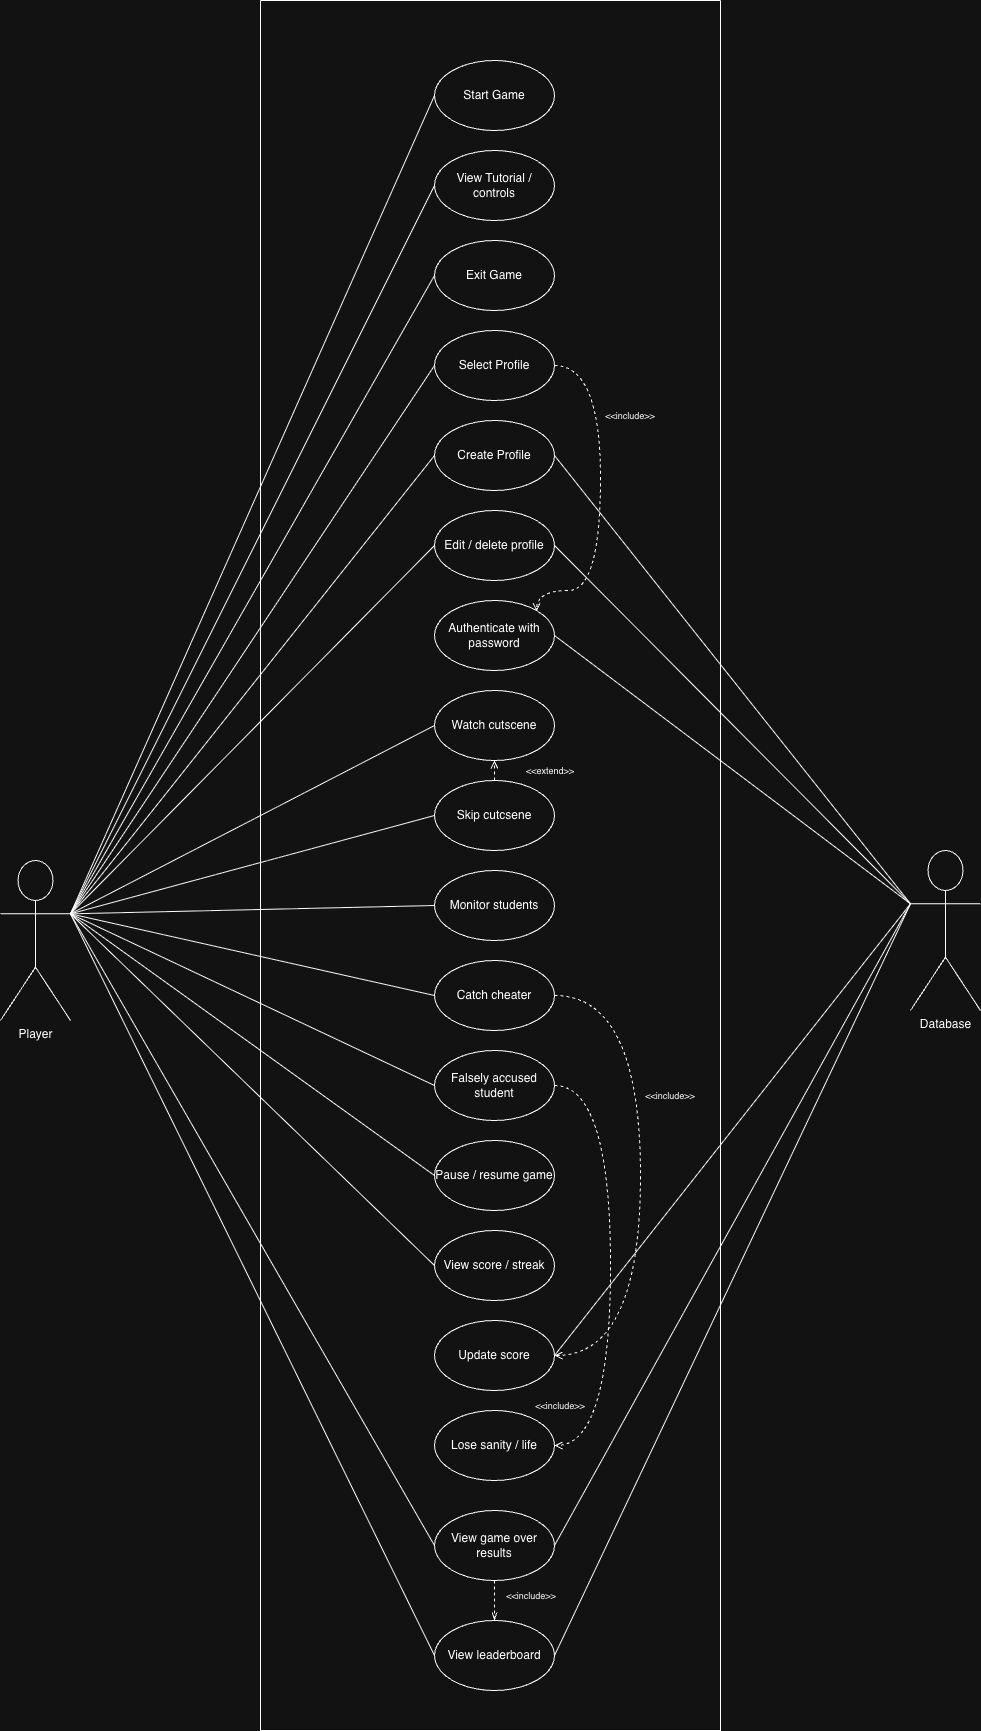

The diagram above was exported from draw.io. Its source (the exported page's mxGraphModel, read from the mxfile embedded in the PNG):
<mxGraphModel dx="1122" dy="821" grid="1" gridSize="10" guides="1" tooltips="1" connect="1" arrows="1" fold="1" page="1" pageScale="1" pageWidth="850" pageHeight="1100" math="0" shadow="0">
  <root>
    <mxCell id="0" />
    <mxCell id="1" parent="0" />
    <mxCell id="Elu3yG2DWHTaQyx7WWFd-1" parent="1" style="swimlane;startSize=0;fontSize=6;" value="" vertex="1">
      <mxGeometry height="1730" width="460" x="400" y="300" as="geometry" />
    </mxCell>
    <mxCell id="Elu3yG2DWHTaQyx7WWFd-54" parent="Elu3yG2DWHTaQyx7WWFd-1" style="ellipse;whiteSpace=wrap;html=1;" value="Start Game" vertex="1">
      <mxGeometry height="70" width="120" x="174" y="60" as="geometry" />
    </mxCell>
    <mxCell id="Elu3yG2DWHTaQyx7WWFd-55" parent="Elu3yG2DWHTaQyx7WWFd-1" style="ellipse;whiteSpace=wrap;html=1;" value="View Tutorial / controls" vertex="1">
      <mxGeometry height="70" width="120" x="174" y="150" as="geometry" />
    </mxCell>
    <mxCell id="Elu3yG2DWHTaQyx7WWFd-56" parent="Elu3yG2DWHTaQyx7WWFd-1" style="ellipse;whiteSpace=wrap;html=1;" value="Exit Game" vertex="1">
      <mxGeometry height="70" width="120" x="174" y="240" as="geometry" />
    </mxCell>
    <mxCell id="Elu3yG2DWHTaQyx7WWFd-105" edge="1" parent="Elu3yG2DWHTaQyx7WWFd-1" source="Elu3yG2DWHTaQyx7WWFd-57" style="edgeStyle=orthogonalEdgeStyle;rounded=0;orthogonalLoop=1;jettySize=auto;html=1;exitX=1;exitY=0.5;exitDx=0;exitDy=0;entryX=1;entryY=0;entryDx=0;entryDy=0;curved=1;dashed=1;endArrow=open;endFill=0;" target="Elu3yG2DWHTaQyx7WWFd-60">
      <mxGeometry relative="1" as="geometry">
        <Array as="points">
          <mxPoint x="340" y="365" />
          <mxPoint x="340" y="590" />
          <mxPoint x="276" y="590" />
        </Array>
      </mxGeometry>
    </mxCell>
    <mxCell id="Elu3yG2DWHTaQyx7WWFd-57" parent="Elu3yG2DWHTaQyx7WWFd-1" style="ellipse;whiteSpace=wrap;html=1;" value="Select Profile" vertex="1">
      <mxGeometry height="70" width="120" x="174" y="330" as="geometry" />
    </mxCell>
    <mxCell id="Elu3yG2DWHTaQyx7WWFd-58" parent="Elu3yG2DWHTaQyx7WWFd-1" style="ellipse;whiteSpace=wrap;html=1;" value="Create Profile" vertex="1">
      <mxGeometry height="70" width="120" x="174" y="420" as="geometry" />
    </mxCell>
    <mxCell id="Elu3yG2DWHTaQyx7WWFd-59" parent="Elu3yG2DWHTaQyx7WWFd-1" style="ellipse;whiteSpace=wrap;html=1;" value="Edit / delete profile" vertex="1">
      <mxGeometry height="70" width="120" x="174" y="510" as="geometry" />
    </mxCell>
    <mxCell id="Elu3yG2DWHTaQyx7WWFd-60" parent="Elu3yG2DWHTaQyx7WWFd-1" style="ellipse;whiteSpace=wrap;html=1;" value="Authenticate with password" vertex="1">
      <mxGeometry height="70" width="120" x="174" y="600" as="geometry" />
    </mxCell>
    <mxCell id="Elu3yG2DWHTaQyx7WWFd-61" parent="Elu3yG2DWHTaQyx7WWFd-1" style="ellipse;whiteSpace=wrap;html=1;" value="Watch cutscene" vertex="1">
      <mxGeometry height="70" width="120" x="174" y="690" as="geometry" />
    </mxCell>
    <mxCell id="Elu3yG2DWHTaQyx7WWFd-102" edge="1" parent="Elu3yG2DWHTaQyx7WWFd-1" source="Elu3yG2DWHTaQyx7WWFd-62" style="rounded=0;orthogonalLoop=1;jettySize=auto;html=1;exitX=0.5;exitY=0;exitDx=0;exitDy=0;entryX=0.5;entryY=1;entryDx=0;entryDy=0;dashed=1;endArrow=open;endFill=0;" target="Elu3yG2DWHTaQyx7WWFd-61">
      <mxGeometry relative="1" as="geometry" />
    </mxCell>
    <mxCell id="Elu3yG2DWHTaQyx7WWFd-62" parent="Elu3yG2DWHTaQyx7WWFd-1" style="ellipse;whiteSpace=wrap;html=1;" value="Skip cutcsene" vertex="1">
      <mxGeometry height="70" width="120" x="174" y="780" as="geometry" />
    </mxCell>
    <mxCell id="Elu3yG2DWHTaQyx7WWFd-63" parent="Elu3yG2DWHTaQyx7WWFd-1" style="ellipse;whiteSpace=wrap;html=1;" value="Monitor students" vertex="1">
      <mxGeometry height="70" width="120" x="174" y="870" as="geometry" />
    </mxCell>
    <mxCell id="Elu3yG2DWHTaQyx7WWFd-100" edge="1" parent="Elu3yG2DWHTaQyx7WWFd-1" source="Elu3yG2DWHTaQyx7WWFd-64" style="edgeStyle=orthogonalEdgeStyle;rounded=0;orthogonalLoop=1;jettySize=auto;html=1;exitX=1;exitY=0.5;exitDx=0;exitDy=0;entryX=1;entryY=0.5;entryDx=0;entryDy=0;curved=1;dashed=1;endArrow=open;endFill=0;" target="Elu3yG2DWHTaQyx7WWFd-68">
      <mxGeometry relative="1" as="geometry">
        <Array as="points">
          <mxPoint x="380" y="995" />
          <mxPoint x="380" y="1355" />
        </Array>
      </mxGeometry>
    </mxCell>
    <mxCell id="Elu3yG2DWHTaQyx7WWFd-64" parent="Elu3yG2DWHTaQyx7WWFd-1" style="ellipse;whiteSpace=wrap;html=1;" value="Catch cheater" vertex="1">
      <mxGeometry height="70" width="120" x="174" y="960" as="geometry" />
    </mxCell>
    <mxCell id="Elu3yG2DWHTaQyx7WWFd-97" edge="1" parent="Elu3yG2DWHTaQyx7WWFd-1" source="Elu3yG2DWHTaQyx7WWFd-65" style="edgeStyle=orthogonalEdgeStyle;rounded=0;orthogonalLoop=1;jettySize=auto;html=1;exitX=1;exitY=0.5;exitDx=0;exitDy=0;entryX=1;entryY=0.5;entryDx=0;entryDy=0;curved=1;dashed=1;endArrow=open;endFill=0;" target="Elu3yG2DWHTaQyx7WWFd-69">
      <mxGeometry relative="1" as="geometry">
        <Array as="points">
          <mxPoint x="350" y="1085" />
          <mxPoint x="350" y="1445" />
        </Array>
      </mxGeometry>
    </mxCell>
    <mxCell id="Elu3yG2DWHTaQyx7WWFd-65" parent="Elu3yG2DWHTaQyx7WWFd-1" style="ellipse;whiteSpace=wrap;html=1;" value="Falsely accused student" vertex="1">
      <mxGeometry height="70" width="120" x="174" y="1050" as="geometry" />
    </mxCell>
    <mxCell id="Elu3yG2DWHTaQyx7WWFd-66" parent="Elu3yG2DWHTaQyx7WWFd-1" style="ellipse;whiteSpace=wrap;html=1;" value="Pause / resume game" vertex="1">
      <mxGeometry height="70" width="120" x="174" y="1140" as="geometry" />
    </mxCell>
    <mxCell id="Elu3yG2DWHTaQyx7WWFd-67" parent="Elu3yG2DWHTaQyx7WWFd-1" style="ellipse;whiteSpace=wrap;html=1;" value="View score / streak" vertex="1">
      <mxGeometry height="70" width="120" x="174" y="1230" as="geometry" />
    </mxCell>
    <mxCell id="Elu3yG2DWHTaQyx7WWFd-68" parent="Elu3yG2DWHTaQyx7WWFd-1" style="ellipse;whiteSpace=wrap;html=1;" value="Update score" vertex="1">
      <mxGeometry height="70" width="120" x="174" y="1320" as="geometry" />
    </mxCell>
    <mxCell id="Elu3yG2DWHTaQyx7WWFd-69" parent="Elu3yG2DWHTaQyx7WWFd-1" style="ellipse;whiteSpace=wrap;html=1;" value="Lose sanity / life" vertex="1">
      <mxGeometry height="70" width="120" x="174" y="1410" as="geometry" />
    </mxCell>
    <mxCell id="Elu3yG2DWHTaQyx7WWFd-95" edge="1" parent="Elu3yG2DWHTaQyx7WWFd-1" source="Elu3yG2DWHTaQyx7WWFd-70" style="edgeStyle=orthogonalEdgeStyle;rounded=0;orthogonalLoop=1;jettySize=auto;html=1;exitX=0.5;exitY=1;exitDx=0;exitDy=0;entryX=0.5;entryY=0;entryDx=0;entryDy=0;dashed=1;endArrow=openThin;endFill=0;" target="Elu3yG2DWHTaQyx7WWFd-71">
      <mxGeometry relative="1" as="geometry" />
    </mxCell>
    <mxCell id="Elu3yG2DWHTaQyx7WWFd-70" parent="Elu3yG2DWHTaQyx7WWFd-1" style="ellipse;whiteSpace=wrap;html=1;" value="View game over results" vertex="1">
      <mxGeometry height="70" width="120" x="174" y="1510" as="geometry" />
    </mxCell>
    <mxCell id="Elu3yG2DWHTaQyx7WWFd-71" parent="Elu3yG2DWHTaQyx7WWFd-1" style="ellipse;whiteSpace=wrap;html=1;" value="View leaderboard" vertex="1">
      <mxGeometry height="70" width="120" x="174" y="1620" as="geometry" />
    </mxCell>
    <mxCell id="Elu3yG2DWHTaQyx7WWFd-96" parent="Elu3yG2DWHTaQyx7WWFd-1" style="text;html=1;whiteSpace=wrap;strokeColor=none;fillColor=none;align=center;verticalAlign=middle;rounded=0;" value="&lt;font style=&quot;font-size: 9px;&quot;&gt;&amp;lt;&amp;lt;include&amp;gt;&amp;gt;&lt;/font&gt;" vertex="1">
      <mxGeometry height="30" width="60" x="241" y="1580" as="geometry" />
    </mxCell>
    <mxCell id="Elu3yG2DWHTaQyx7WWFd-98" parent="Elu3yG2DWHTaQyx7WWFd-1" style="text;html=1;whiteSpace=wrap;strokeColor=none;fillColor=none;align=center;verticalAlign=middle;rounded=0;" value="&lt;font style=&quot;font-size: 9px;&quot;&gt;&amp;lt;&amp;lt;include&amp;gt;&amp;gt;&lt;/font&gt;" vertex="1">
      <mxGeometry height="30" width="60" x="270" y="1390" as="geometry" />
    </mxCell>
    <mxCell id="Elu3yG2DWHTaQyx7WWFd-101" parent="Elu3yG2DWHTaQyx7WWFd-1" style="text;html=1;whiteSpace=wrap;strokeColor=none;fillColor=none;align=center;verticalAlign=middle;rounded=0;" value="&lt;font style=&quot;font-size: 9px;&quot;&gt;&amp;lt;&amp;lt;include&amp;gt;&amp;gt;&lt;/font&gt;" vertex="1">
      <mxGeometry height="30" width="60" x="380" y="1080" as="geometry" />
    </mxCell>
    <mxCell id="Elu3yG2DWHTaQyx7WWFd-103" parent="Elu3yG2DWHTaQyx7WWFd-1" style="text;html=1;whiteSpace=wrap;strokeColor=none;fillColor=none;align=center;verticalAlign=middle;rounded=0;" value="&lt;font style=&quot;font-size: 9px;&quot;&gt;&amp;lt;&amp;lt;extend&amp;gt;&amp;gt;&lt;/font&gt;" vertex="1">
      <mxGeometry height="30" width="60" x="260" y="755" as="geometry" />
    </mxCell>
    <mxCell id="Elu3yG2DWHTaQyx7WWFd-106" parent="Elu3yG2DWHTaQyx7WWFd-1" style="text;html=1;whiteSpace=wrap;strokeColor=none;fillColor=none;align=center;verticalAlign=middle;rounded=0;" value="&lt;font style=&quot;font-size: 9px;&quot;&gt;&amp;lt;&amp;lt;include&amp;gt;&amp;gt;&lt;/font&gt;" vertex="1">
      <mxGeometry height="30" width="60" x="340" y="400" as="geometry" />
    </mxCell>
    <mxCell id="Elu3yG2DWHTaQyx7WWFd-107" edge="1" parent="Elu3yG2DWHTaQyx7WWFd-1" source="Elu3yG2DWHTaQyx7WWFd-62" style="edgeStyle=orthogonalEdgeStyle;rounded=0;orthogonalLoop=1;jettySize=auto;html=1;exitX=0.5;exitY=1;exitDx=0;exitDy=0;" target="Elu3yG2DWHTaQyx7WWFd-62">
      <mxGeometry relative="1" as="geometry" />
    </mxCell>
    <mxCell id="Elu3yG2DWHTaQyx7WWFd-74" edge="1" parent="1" source="Elu3yG2DWHTaQyx7WWFd-72" style="rounded=0;orthogonalLoop=1;jettySize=auto;html=1;exitX=1;exitY=0.3333333333333333;exitDx=0;exitDy=0;exitPerimeter=0;entryX=0;entryY=0.5;entryDx=0;entryDy=0;endArrow=none;endFill=0;" target="Elu3yG2DWHTaQyx7WWFd-54">
      <mxGeometry relative="1" as="geometry" />
    </mxCell>
    <mxCell id="Elu3yG2DWHTaQyx7WWFd-75" edge="1" parent="1" source="Elu3yG2DWHTaQyx7WWFd-72" style="rounded=0;orthogonalLoop=1;jettySize=auto;html=1;exitX=1;exitY=0.3333333333333333;exitDx=0;exitDy=0;exitPerimeter=0;entryX=0;entryY=0.5;entryDx=0;entryDy=0;endArrow=none;endFill=0;" target="Elu3yG2DWHTaQyx7WWFd-55">
      <mxGeometry relative="1" as="geometry" />
    </mxCell>
    <mxCell id="Elu3yG2DWHTaQyx7WWFd-76" edge="1" parent="1" source="Elu3yG2DWHTaQyx7WWFd-72" style="rounded=0;orthogonalLoop=1;jettySize=auto;html=1;exitX=1;exitY=0.3333333333333333;exitDx=0;exitDy=0;exitPerimeter=0;entryX=0;entryY=0.5;entryDx=0;entryDy=0;endArrow=none;endFill=0;" target="Elu3yG2DWHTaQyx7WWFd-56">
      <mxGeometry relative="1" as="geometry" />
    </mxCell>
    <mxCell id="Elu3yG2DWHTaQyx7WWFd-77" edge="1" parent="1" source="Elu3yG2DWHTaQyx7WWFd-72" style="rounded=0;orthogonalLoop=1;jettySize=auto;html=1;exitX=1;exitY=0.3333333333333333;exitDx=0;exitDy=0;exitPerimeter=0;entryX=0;entryY=0.5;entryDx=0;entryDy=0;endArrow=none;endFill=0;" target="Elu3yG2DWHTaQyx7WWFd-57">
      <mxGeometry relative="1" as="geometry" />
    </mxCell>
    <mxCell id="Elu3yG2DWHTaQyx7WWFd-78" edge="1" parent="1" source="Elu3yG2DWHTaQyx7WWFd-72" style="rounded=0;orthogonalLoop=1;jettySize=auto;html=1;exitX=1;exitY=0.3333333333333333;exitDx=0;exitDy=0;exitPerimeter=0;entryX=0;entryY=0.5;entryDx=0;entryDy=0;endArrow=none;endFill=0;" target="Elu3yG2DWHTaQyx7WWFd-58">
      <mxGeometry relative="1" as="geometry" />
    </mxCell>
    <mxCell id="Elu3yG2DWHTaQyx7WWFd-79" edge="1" parent="1" source="Elu3yG2DWHTaQyx7WWFd-72" style="rounded=0;orthogonalLoop=1;jettySize=auto;html=1;exitX=1;exitY=0.3333333333333333;exitDx=0;exitDy=0;exitPerimeter=0;entryX=0;entryY=0.5;entryDx=0;entryDy=0;endArrow=none;endFill=0;" target="Elu3yG2DWHTaQyx7WWFd-59">
      <mxGeometry relative="1" as="geometry" />
    </mxCell>
    <mxCell id="Elu3yG2DWHTaQyx7WWFd-80" edge="1" parent="1" source="Elu3yG2DWHTaQyx7WWFd-72" style="rounded=0;orthogonalLoop=1;jettySize=auto;html=1;exitX=1;exitY=0.3333333333333333;exitDx=0;exitDy=0;exitPerimeter=0;entryX=0;entryY=0.5;entryDx=0;entryDy=0;endArrow=none;endFill=0;" target="Elu3yG2DWHTaQyx7WWFd-61">
      <mxGeometry relative="1" as="geometry" />
    </mxCell>
    <mxCell id="Elu3yG2DWHTaQyx7WWFd-81" edge="1" parent="1" source="Elu3yG2DWHTaQyx7WWFd-72" style="rounded=0;orthogonalLoop=1;jettySize=auto;html=1;exitX=1;exitY=0.3333333333333333;exitDx=0;exitDy=0;exitPerimeter=0;entryX=0;entryY=0.5;entryDx=0;entryDy=0;endArrow=none;endFill=0;" target="Elu3yG2DWHTaQyx7WWFd-62">
      <mxGeometry relative="1" as="geometry" />
    </mxCell>
    <mxCell id="Elu3yG2DWHTaQyx7WWFd-82" edge="1" parent="1" source="Elu3yG2DWHTaQyx7WWFd-72" style="rounded=0;orthogonalLoop=1;jettySize=auto;html=1;exitX=1;exitY=0.3333333333333333;exitDx=0;exitDy=0;exitPerimeter=0;entryX=0;entryY=0.5;entryDx=0;entryDy=0;endArrow=none;endFill=0;" target="Elu3yG2DWHTaQyx7WWFd-63">
      <mxGeometry relative="1" as="geometry" />
    </mxCell>
    <mxCell id="Elu3yG2DWHTaQyx7WWFd-83" edge="1" parent="1" source="Elu3yG2DWHTaQyx7WWFd-72" style="rounded=0;orthogonalLoop=1;jettySize=auto;html=1;exitX=1;exitY=0.3333333333333333;exitDx=0;exitDy=0;exitPerimeter=0;entryX=0;entryY=0.5;entryDx=0;entryDy=0;endArrow=none;endFill=0;" target="Elu3yG2DWHTaQyx7WWFd-64">
      <mxGeometry relative="1" as="geometry" />
    </mxCell>
    <mxCell id="Elu3yG2DWHTaQyx7WWFd-84" edge="1" parent="1" source="Elu3yG2DWHTaQyx7WWFd-72" style="rounded=0;orthogonalLoop=1;jettySize=auto;html=1;exitX=1;exitY=0.3333333333333333;exitDx=0;exitDy=0;exitPerimeter=0;entryX=0;entryY=0.5;entryDx=0;entryDy=0;endArrow=none;endFill=0;" target="Elu3yG2DWHTaQyx7WWFd-65">
      <mxGeometry relative="1" as="geometry" />
    </mxCell>
    <mxCell id="Elu3yG2DWHTaQyx7WWFd-85" edge="1" parent="1" source="Elu3yG2DWHTaQyx7WWFd-72" style="rounded=0;orthogonalLoop=1;jettySize=auto;html=1;exitX=1;exitY=0.3333333333333333;exitDx=0;exitDy=0;exitPerimeter=0;entryX=0;entryY=0.5;entryDx=0;entryDy=0;endArrow=none;endFill=0;" target="Elu3yG2DWHTaQyx7WWFd-66">
      <mxGeometry relative="1" as="geometry" />
    </mxCell>
    <mxCell id="Elu3yG2DWHTaQyx7WWFd-86" edge="1" parent="1" source="Elu3yG2DWHTaQyx7WWFd-72" style="rounded=0;orthogonalLoop=1;jettySize=auto;html=1;exitX=1;exitY=0.3333333333333333;exitDx=0;exitDy=0;exitPerimeter=0;entryX=0;entryY=0.5;entryDx=0;entryDy=0;endArrow=none;endFill=0;" target="Elu3yG2DWHTaQyx7WWFd-67">
      <mxGeometry relative="1" as="geometry" />
    </mxCell>
    <mxCell id="Elu3yG2DWHTaQyx7WWFd-87" edge="1" parent="1" source="Elu3yG2DWHTaQyx7WWFd-72" style="rounded=0;orthogonalLoop=1;jettySize=auto;html=1;exitX=1;exitY=0.3333333333333333;exitDx=0;exitDy=0;exitPerimeter=0;entryX=0;entryY=0.5;entryDx=0;entryDy=0;endArrow=none;endFill=0;" target="Elu3yG2DWHTaQyx7WWFd-70">
      <mxGeometry relative="1" as="geometry" />
    </mxCell>
    <mxCell id="Elu3yG2DWHTaQyx7WWFd-88" edge="1" parent="1" source="Elu3yG2DWHTaQyx7WWFd-72" style="rounded=0;orthogonalLoop=1;jettySize=auto;html=1;exitX=1;exitY=0.3333333333333333;exitDx=0;exitDy=0;exitPerimeter=0;entryX=0;entryY=0.5;entryDx=0;entryDy=0;endArrow=none;endFill=0;" target="Elu3yG2DWHTaQyx7WWFd-71">
      <mxGeometry relative="1" as="geometry" />
    </mxCell>
    <mxCell id="Elu3yG2DWHTaQyx7WWFd-72" parent="1" style="shape=umlActor;verticalLabelPosition=bottom;verticalAlign=top;html=1;outlineConnect=0;" value="Player" vertex="1">
      <mxGeometry height="160" width="70" x="140" y="1160" as="geometry" />
    </mxCell>
    <mxCell id="Elu3yG2DWHTaQyx7WWFd-89" edge="1" parent="1" source="Elu3yG2DWHTaQyx7WWFd-73" style="rounded=0;orthogonalLoop=1;jettySize=auto;html=1;exitX=0;exitY=0.3333333333333333;exitDx=0;exitDy=0;exitPerimeter=0;entryX=1;entryY=0.5;entryDx=0;entryDy=0;endArrow=none;endFill=0;" target="Elu3yG2DWHTaQyx7WWFd-58">
      <mxGeometry relative="1" as="geometry" />
    </mxCell>
    <mxCell id="Elu3yG2DWHTaQyx7WWFd-90" edge="1" parent="1" source="Elu3yG2DWHTaQyx7WWFd-73" style="rounded=0;orthogonalLoop=1;jettySize=auto;html=1;exitX=0;exitY=0.3333333333333333;exitDx=0;exitDy=0;exitPerimeter=0;entryX=1;entryY=0.5;entryDx=0;entryDy=0;endArrow=none;endFill=0;" target="Elu3yG2DWHTaQyx7WWFd-59">
      <mxGeometry relative="1" as="geometry" />
    </mxCell>
    <mxCell id="Elu3yG2DWHTaQyx7WWFd-91" edge="1" parent="1" source="Elu3yG2DWHTaQyx7WWFd-73" style="rounded=0;orthogonalLoop=1;jettySize=auto;html=1;exitX=0;exitY=0.3333333333333333;exitDx=0;exitDy=0;exitPerimeter=0;entryX=1;entryY=0.5;entryDx=0;entryDy=0;endArrow=none;endFill=0;" target="Elu3yG2DWHTaQyx7WWFd-60">
      <mxGeometry relative="1" as="geometry" />
    </mxCell>
    <mxCell id="Elu3yG2DWHTaQyx7WWFd-92" edge="1" parent="1" source="Elu3yG2DWHTaQyx7WWFd-73" style="rounded=0;orthogonalLoop=1;jettySize=auto;html=1;exitX=0;exitY=0.3333333333333333;exitDx=0;exitDy=0;exitPerimeter=0;entryX=1;entryY=0.5;entryDx=0;entryDy=0;endArrow=none;endFill=0;" target="Elu3yG2DWHTaQyx7WWFd-68">
      <mxGeometry relative="1" as="geometry" />
    </mxCell>
    <mxCell id="Elu3yG2DWHTaQyx7WWFd-93" edge="1" parent="1" source="Elu3yG2DWHTaQyx7WWFd-73" style="rounded=0;orthogonalLoop=1;jettySize=auto;html=1;exitX=0;exitY=0.3333333333333333;exitDx=0;exitDy=0;exitPerimeter=0;entryX=1;entryY=0.5;entryDx=0;entryDy=0;endArrow=none;endFill=0;" target="Elu3yG2DWHTaQyx7WWFd-70">
      <mxGeometry relative="1" as="geometry" />
    </mxCell>
    <mxCell id="Elu3yG2DWHTaQyx7WWFd-94" edge="1" parent="1" source="Elu3yG2DWHTaQyx7WWFd-73" style="rounded=0;orthogonalLoop=1;jettySize=auto;html=1;exitX=0;exitY=0.3333333333333333;exitDx=0;exitDy=0;exitPerimeter=0;entryX=1;entryY=0.5;entryDx=0;entryDy=0;endArrow=none;endFill=0;" target="Elu3yG2DWHTaQyx7WWFd-71">
      <mxGeometry relative="1" as="geometry" />
    </mxCell>
    <mxCell id="Elu3yG2DWHTaQyx7WWFd-73" parent="1" style="shape=umlActor;verticalLabelPosition=bottom;verticalAlign=top;html=1;outlineConnect=0;" value="Database" vertex="1">
      <mxGeometry height="160" width="70" x="1050" y="1150" as="geometry" />
    </mxCell>
  </root>
</mxGraphModel>